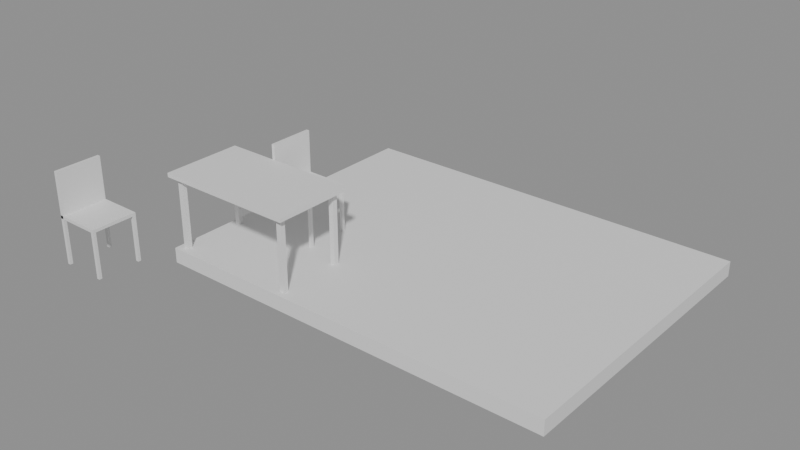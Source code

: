 # Source: e0428_after.blend  (saved by Blender 5.2.44; exported with 4.5.12 LTS)
import bpy
from mathutils import Matrix  # noqa: F401  (used for matrix-valued properties, if any)

bpy.ops.wm.read_factory_settings(use_empty=True)
scene = bpy.context.scene
scene.name = 'Scene'

# ---- materials (node trees are filled in below, after node groups)
mat_ceramica_piso = bpy.data.materials.new('Ceramica_Piso')
mat_madera = bpy.data.materials.new('Madera')
mat_metal = bpy.data.materials.new('Metal')

# ---- material node trees
mat_ceramica_piso.use_nodes = True; mat_ceramica_piso.node_tree.nodes.clear()
_N = mat_ceramica_piso.node_tree.nodes; _L = mat_ceramica_piso.node_tree.links
n0 = _N.new('ShaderNodeBsdfPrincipled'); n0.name = 'Principled BSDF'; n0.location = (-200, 100)
n0.inputs[3].default_value = 1.45
n0.inputs[10].default_value = 0.005
n1 = _N.new('ShaderNodeOutputMaterial'); n1.name = 'Material Output'; n1.location = (200, 100)
_L.new(n0.outputs[0], n1.inputs[0])
n1.is_active_output = True
mat_madera.use_nodes = True; mat_madera.node_tree.nodes.clear()
_N = mat_madera.node_tree.nodes; _L = mat_madera.node_tree.links
n0 = _N.new('ShaderNodeBsdfPrincipled'); n0.name = 'Principled BSDF'; n0.location = (-200, 100)
n0.inputs[3].default_value = 1.45
n0.inputs[10].default_value = 0.005
n1 = _N.new('ShaderNodeOutputMaterial'); n1.name = 'Material Output'; n1.location = (200, 100)
_L.new(n0.outputs[0], n1.inputs[0])
n1.is_active_output = True
mat_metal.use_nodes = True; mat_metal.node_tree.nodes.clear()
_N = mat_metal.node_tree.nodes; _L = mat_metal.node_tree.links
n0 = _N.new('ShaderNodeBsdfPrincipled'); n0.name = 'Principled BSDF'; n0.location = (-200, 100)
n0.inputs[3].default_value = 1.45
n0.inputs[10].default_value = 0.005
n1 = _N.new('ShaderNodeOutputMaterial'); n1.name = 'Material Output'; n1.location = (200, 100)
_L.new(n0.outputs[0], n1.inputs[0])
n1.is_active_output = True

# ---- meshes
me_pisopatio_mesh = bpy.data.meshes.new('PisoPatio_mesh')
me_pisopatio_mesh.from_pydata([(0.0, 0.0, 0.0), (4.0, 0.0, 0.0), (4.0, 3.0, 0.0), (0.0, 3.0, 0.0), (0.0, 0.0, 0.15), (4.0, 0.0, 0.15), (4.0, 3.0, 0.15), (0.0, 3.0, 0.15)], [], [(0, 3, 2, 1), (4, 5, 6, 7), (1, 2, 6, 5), (3, 0, 4, 7), (2, 3, 7, 6), (0, 1, 5, 4)])
me_pisopatio_mesh.materials.append(mat_ceramica_piso)
me_pisopatio_mesh.update()
me_mesaexterior_tablero_mesh = bpy.data.meshes.new('MesaExterior_Tablero_mesh')
me_mesaexterior_tablero_mesh.from_pydata([(0.0, 0.0, 0.0), (1.4, 0.0, 0.0), (1.4, 0.8, 0.0), (0.0, 0.8, 0.0), (0.0, 0.0, 0.04), (1.4, 0.0, 0.04), (1.4, 0.8, 0.04), (0.0, 0.8, 0.04)], [], [(0, 1, 2, 3), (4, 5, 6, 7), (0, 1, 5, 4), (1, 2, 6, 5), (2, 3, 7, 6), (3, 0, 4, 7)])
me_mesaexterior_tablero_mesh.materials.append(mat_madera)
me_mesaexterior_tablero_mesh.update()
me_mesaexterior_pata_mesh = bpy.data.meshes.new('MesaExterior_Pata_mesh')
me_mesaexterior_pata_mesh.from_pydata([(0.0, 0.0, 0.0), (0.05, 0.0, 0.0), (0.05, 0.05, 0.0), (0.0, 0.05, 0.0), (0.0, 0.0, 0.71), (0.05, 0.0, 0.71), (0.05, 0.05, 0.71), (0.0, 0.05, 0.71)], [], [(0, 1, 2, 3), (4, 5, 6, 7), (0, 1, 5, 4), (1, 2, 6, 5), (2, 3, 7, 6), (3, 0, 4, 7)])
me_mesaexterior_pata_mesh.materials.append(mat_metal)
me_mesaexterior_pata_mesh.update()
me_mesaexterior_pata_mesh_001 = bpy.data.meshes.new('MesaExterior_Pata_mesh.001')
me_mesaexterior_pata_mesh_001.from_pydata([(0.0, 0.0, 0.0), (0.05, 0.0, 0.0), (0.05, 0.05, 0.0), (0.0, 0.05, 0.0), (0.0, 0.0, 0.71), (0.05, 0.0, 0.71), (0.05, 0.05, 0.71), (0.0, 0.05, 0.71)], [], [(0, 1, 2, 3), (4, 5, 6, 7), (0, 1, 5, 4), (1, 2, 6, 5), (2, 3, 7, 6), (3, 0, 4, 7)])
me_mesaexterior_pata_mesh_001.materials.append(mat_metal)
me_mesaexterior_pata_mesh_001.update()
me_mesaexterior_pata_mesh_002 = bpy.data.meshes.new('MesaExterior_Pata_mesh.002')
me_mesaexterior_pata_mesh_002.from_pydata([(0.0, 0.0, 0.0), (0.05, 0.0, 0.0), (0.05, 0.05, 0.0), (0.0, 0.05, 0.0), (0.0, 0.0, 0.71), (0.05, 0.0, 0.71), (0.05, 0.05, 0.71), (0.0, 0.05, 0.71)], [], [(0, 1, 2, 3), (4, 5, 6, 7), (0, 1, 5, 4), (1, 2, 6, 5), (2, 3, 7, 6), (3, 0, 4, 7)])
me_mesaexterior_pata_mesh_002.materials.append(mat_metal)
me_mesaexterior_pata_mesh_002.update()
me_mesaexterior_pata_mesh_003 = bpy.data.meshes.new('MesaExterior_Pata_mesh.003')
me_mesaexterior_pata_mesh_003.from_pydata([(0.0, 0.0, 0.0), (0.05, 0.0, 0.0), (0.05, 0.05, 0.0), (0.0, 0.05, 0.0), (0.0, 0.0, 0.71), (0.05, 0.0, 0.71), (0.05, 0.05, 0.71), (0.0, 0.05, 0.71)], [], [(0, 1, 2, 3), (4, 5, 6, 7), (0, 1, 5, 4), (1, 2, 6, 5), (2, 3, 7, 6), (3, 0, 4, 7)])
me_mesaexterior_pata_mesh_003.materials.append(mat_metal)
me_mesaexterior_pata_mesh_003.update()
me_silla1_pata_mesh = bpy.data.meshes.new('Silla1_Pata_mesh')
me_silla1_pata_mesh.from_pydata([(0.0, 0.0, 0.0), (0.03, 0.0, 0.0), (0.03, 0.03, 0.0), (0.0, 0.03, 0.0), (0.0, 0.0, 0.45), (0.03, 0.0, 0.45), (0.03, 0.03, 0.45), (0.0, 0.03, 0.45)], [], [(0, 1, 2, 3), (4, 5, 6, 7), (0, 1, 5, 4), (1, 2, 6, 5), (2, 3, 7, 6), (3, 0, 4, 7)])
me_silla1_pata_mesh.materials.append(mat_madera)
me_silla1_pata_mesh.update()
me_silla1_pata_mesh_001 = bpy.data.meshes.new('Silla1_Pata_mesh.001')
me_silla1_pata_mesh_001.from_pydata([(0.0, 0.0, 0.0), (0.03, 0.0, 0.0), (0.03, 0.03, 0.0), (0.0, 0.03, 0.0), (0.0, 0.0, 0.45), (0.03, 0.0, 0.45), (0.03, 0.03, 0.45), (0.0, 0.03, 0.45)], [], [(0, 1, 2, 3), (4, 5, 6, 7), (0, 1, 5, 4), (1, 2, 6, 5), (2, 3, 7, 6), (3, 0, 4, 7)])
me_silla1_pata_mesh_001.materials.append(mat_madera)
me_silla1_pata_mesh_001.update()
me_silla1_pata_mesh_002 = bpy.data.meshes.new('Silla1_Pata_mesh.002')
me_silla1_pata_mesh_002.from_pydata([(0.0, 0.0, 0.0), (0.03, 0.0, 0.0), (0.03, 0.03, 0.0), (0.0, 0.03, 0.0), (0.0, 0.0, 0.45), (0.03, 0.0, 0.45), (0.03, 0.03, 0.45), (0.0, 0.03, 0.45)], [], [(0, 1, 2, 3), (4, 5, 6, 7), (0, 1, 5, 4), (1, 2, 6, 5), (2, 3, 7, 6), (3, 0, 4, 7)])
me_silla1_pata_mesh_002.materials.append(mat_madera)
me_silla1_pata_mesh_002.update()
me_silla1_pata_mesh_003 = bpy.data.meshes.new('Silla1_Pata_mesh.003')
me_silla1_pata_mesh_003.from_pydata([(0.0, 0.0, 0.0), (0.03, 0.0, 0.0), (0.03, 0.03, 0.0), (0.0, 0.03, 0.0), (0.0, 0.0, 0.45), (0.03, 0.0, 0.45), (0.03, 0.03, 0.45), (0.0, 0.03, 0.45)], [], [(0, 1, 2, 3), (4, 5, 6, 7), (0, 1, 5, 4), (1, 2, 6, 5), (2, 3, 7, 6), (3, 0, 4, 7)])
me_silla1_pata_mesh_003.materials.append(mat_madera)
me_silla1_pata_mesh_003.update()
me_silla1_asiento_mesh = bpy.data.meshes.new('Silla1_Asiento_mesh')
me_silla1_asiento_mesh.from_pydata([(0.0, 0.0, 0.0), (0.45, 0.0, 0.0), (0.45, 0.45, 0.0), (0.0, 0.45, 0.0), (0.0, 0.0, 0.03), (0.45, 0.0, 0.03), (0.45, 0.45, 0.03), (0.0, 0.45, 0.03)], [], [(0, 1, 2, 3), (4, 5, 6, 7), (0, 1, 5, 4), (1, 2, 6, 5), (2, 3, 7, 6), (3, 0, 4, 7)])
me_silla1_asiento_mesh.materials.append(mat_madera)
me_silla1_asiento_mesh.update()
me_silla1_respaldo_mesh = bpy.data.meshes.new('Silla1_Respaldo_mesh')
me_silla1_respaldo_mesh.from_pydata([(0.0, 0.0, 0.0), (0.03, 0.0, 0.0), (0.03, 0.45, 0.0), (0.0, 0.45, 0.0), (0.0, 0.0, 0.45), (0.03, 0.0, 0.45), (0.03, 0.45, 0.45), (0.0, 0.45, 0.45)], [], [(0, 1, 2, 3), (4, 5, 6, 7), (0, 1, 5, 4), (1, 2, 6, 5), (2, 3, 7, 6), (3, 0, 4, 7)])
me_silla1_respaldo_mesh.materials.append(mat_madera)
me_silla1_respaldo_mesh.update()
me_silla2_pata_mesh = bpy.data.meshes.new('Silla2_Pata_mesh')
me_silla2_pata_mesh.from_pydata([(0.0, 0.0, 0.0), (0.03, 0.0, 0.0), (0.03, 0.03, 0.0), (0.0, 0.03, 0.0), (0.0, 0.0, 0.45), (0.03, 0.0, 0.45), (0.03, 0.03, 0.45), (0.0, 0.03, 0.45)], [], [(0, 1, 2, 3), (4, 5, 6, 7), (0, 1, 5, 4), (1, 2, 6, 5), (2, 3, 7, 6), (3, 0, 4, 7)])
me_silla2_pata_mesh.materials.append(mat_madera)
me_silla2_pata_mesh.update()
me_silla2_pata_mesh_001 = bpy.data.meshes.new('Silla2_Pata_mesh.001')
me_silla2_pata_mesh_001.from_pydata([(0.0, 0.0, 0.0), (0.03, 0.0, 0.0), (0.03, 0.03, 0.0), (0.0, 0.03, 0.0), (0.0, 0.0, 0.45), (0.03, 0.0, 0.45), (0.03, 0.03, 0.45), (0.0, 0.03, 0.45)], [], [(0, 1, 2, 3), (4, 5, 6, 7), (0, 1, 5, 4), (1, 2, 6, 5), (2, 3, 7, 6), (3, 0, 4, 7)])
me_silla2_pata_mesh_001.materials.append(mat_madera)
me_silla2_pata_mesh_001.update()
me_silla2_pata_mesh_002 = bpy.data.meshes.new('Silla2_Pata_mesh.002')
me_silla2_pata_mesh_002.from_pydata([(0.0, 0.0, 0.0), (0.03, 0.0, 0.0), (0.03, 0.03, 0.0), (0.0, 0.03, 0.0), (0.0, 0.0, 0.45), (0.03, 0.0, 0.45), (0.03, 0.03, 0.45), (0.0, 0.03, 0.45)], [], [(0, 1, 2, 3), (4, 5, 6, 7), (0, 1, 5, 4), (1, 2, 6, 5), (2, 3, 7, 6), (3, 0, 4, 7)])
me_silla2_pata_mesh_002.materials.append(mat_madera)
me_silla2_pata_mesh_002.update()
me_silla2_pata_mesh_003 = bpy.data.meshes.new('Silla2_Pata_mesh.003')
me_silla2_pata_mesh_003.from_pydata([(0.0, 0.0, 0.0), (0.03, 0.0, 0.0), (0.03, 0.03, 0.0), (0.0, 0.03, 0.0), (0.0, 0.0, 0.45), (0.03, 0.0, 0.45), (0.03, 0.03, 0.45), (0.0, 0.03, 0.45)], [], [(0, 1, 2, 3), (4, 5, 6, 7), (0, 1, 5, 4), (1, 2, 6, 5), (2, 3, 7, 6), (3, 0, 4, 7)])
me_silla2_pata_mesh_003.materials.append(mat_madera)
me_silla2_pata_mesh_003.update()
me_silla2_asiento_mesh = bpy.data.meshes.new('Silla2_Asiento_mesh')
me_silla2_asiento_mesh.from_pydata([(0.0, 0.0, 0.0), (0.45, 0.0, 0.0), (0.45, 0.45, 0.0), (0.0, 0.45, 0.0), (0.0, 0.0, 0.03), (0.45, 0.0, 0.03), (0.45, 0.45, 0.03), (0.0, 0.45, 0.03)], [], [(0, 1, 2, 3), (4, 5, 6, 7), (0, 1, 5, 4), (1, 2, 6, 5), (2, 3, 7, 6), (3, 0, 4, 7)])
me_silla2_asiento_mesh.materials.append(mat_madera)
me_silla2_asiento_mesh.update()
me_silla2_respaldo_mesh = bpy.data.meshes.new('Silla2_Respaldo_mesh')
me_silla2_respaldo_mesh.from_pydata([(0.0, 0.0, 0.0), (0.03, 0.0, 0.0), (0.03, 0.45, 0.0), (0.0, 0.45, 0.0), (0.0, 0.0, 0.45), (0.03, 0.0, 0.45), (0.03, 0.45, 0.45), (0.0, 0.45, 0.45)], [], [(0, 1, 2, 3), (4, 5, 6, 7), (0, 1, 5, 4), (1, 2, 6, 5), (2, 3, 7, 6), (3, 0, 4, 7)])
me_silla2_respaldo_mesh.materials.append(mat_madera)
me_silla2_respaldo_mesh.update()

# ---- objects
ob_pisopatio_solido = bpy.data.objects.new('PisoPatio_Solido', me_pisopatio_mesh)
ob_pisopatio = bpy.data.objects.new('PisoPatio', None)
ob_mesaexterior = bpy.data.objects.new('MesaExterior', None)
ob_mesaexterior_tablero = bpy.data.objects.new('MesaExterior_Tablero', me_mesaexterior_tablero_mesh)
ob_mesaexterior_pata = bpy.data.objects.new('MesaExterior_Pata', me_mesaexterior_pata_mesh)
ob_mesaexterior_pata_001 = bpy.data.objects.new('MesaExterior_Pata.001', me_mesaexterior_pata_mesh_001)
ob_mesaexterior_pata_002 = bpy.data.objects.new('MesaExterior_Pata.002', me_mesaexterior_pata_mesh_002)
ob_mesaexterior_pata_003 = bpy.data.objects.new('MesaExterior_Pata.003', me_mesaexterior_pata_mesh_003)
ob_silla1 = bpy.data.objects.new('Silla1', None)
ob_silla1_pata = bpy.data.objects.new('Silla1_Pata', me_silla1_pata_mesh)
ob_silla1_pata_001 = bpy.data.objects.new('Silla1_Pata.001', me_silla1_pata_mesh_001)
ob_silla1_pata_002 = bpy.data.objects.new('Silla1_Pata.002', me_silla1_pata_mesh_002)
ob_silla1_pata_003 = bpy.data.objects.new('Silla1_Pata.003', me_silla1_pata_mesh_003)
ob_silla1_asiento = bpy.data.objects.new('Silla1_Asiento', me_silla1_asiento_mesh)
ob_silla1_respaldo = bpy.data.objects.new('Silla1_Respaldo', me_silla1_respaldo_mesh)
ob_silla2 = bpy.data.objects.new('Silla2', None)
ob_silla2_pata = bpy.data.objects.new('Silla2_Pata', me_silla2_pata_mesh)
ob_silla2_pata_001 = bpy.data.objects.new('Silla2_Pata.001', me_silla2_pata_mesh_001)
ob_silla2_pata_002 = bpy.data.objects.new('Silla2_Pata.002', me_silla2_pata_mesh_002)
ob_silla2_pata_003 = bpy.data.objects.new('Silla2_Pata.003', me_silla2_pata_mesh_003)
ob_silla2_asiento = bpy.data.objects.new('Silla2_Asiento', me_silla2_asiento_mesh)
ob_silla2_respaldo = bpy.data.objects.new('Silla2_Respaldo', me_silla2_respaldo_mesh)

# ---- transforms, parenting, visibility, modifiers, constraints
ob_pisopatio_solido.parent = ob_pisopatio
ob_pisopatio_solido.location = (0.0, 0.0, 0.0)
ob_pisopatio.location = (0.0, 0.0, 0.0)
ob_pisopatio.empty_display_type = 'ARROWS'
ob_mesaexterior.location = (0.0, 0.0, 0.15)
ob_mesaexterior.empty_display_type = 'ARROWS'
ob_mesaexterior_tablero.parent = ob_mesaexterior
ob_mesaexterior_tablero.location = (0.0, 0.0, 0.71)
ob_mesaexterior_pata.parent = ob_mesaexterior
ob_mesaexterior_pata.location = (0.06, 0.06, 0.0)
ob_mesaexterior_pata_001.parent = ob_mesaexterior
ob_mesaexterior_pata_001.location = (0.06, 0.69, 0.0)
ob_mesaexterior_pata_002.parent = ob_mesaexterior
ob_mesaexterior_pata_002.location = (1.29, 0.06, 0.0)
ob_mesaexterior_pata_003.parent = ob_mesaexterior
ob_mesaexterior_pata_003.location = (1.29, 0.69, 0.0)
ob_silla1.location = (-0.5, -0.8, 0.15)
ob_silla1.empty_display_type = 'ARROWS'
ob_silla1_pata.parent = ob_silla1
ob_silla1_pata.location = (0.0, 0.0, 0.0)
ob_silla1_pata_001.parent = ob_silla1
ob_silla1_pata_001.location = (0.0, 0.42, 0.0)
ob_silla1_pata_002.parent = ob_silla1
ob_silla1_pata_002.location = (0.42, 0.0, 0.0)
ob_silla1_pata_003.parent = ob_silla1
ob_silla1_pata_003.location = (0.42, 0.42, 0.0)
ob_silla1_asiento.parent = ob_silla1
ob_silla1_asiento.location = (0.0, 0.0, 0.45)
ob_silla1_respaldo.parent = ob_silla1
ob_silla1_respaldo.location = (0.0, 0.0, 0.45)
ob_silla2.location = (0.5, 0.8, 0.15)
ob_silla2.empty_display_type = 'ARROWS'
ob_silla2_pata.parent = ob_silla2
ob_silla2_pata.location = (0.0, 0.0, 0.0)
ob_silla2_pata_001.parent = ob_silla2
ob_silla2_pata_001.location = (0.0, 0.42, 0.0)
ob_silla2_pata_002.parent = ob_silla2
ob_silla2_pata_002.location = (0.42, 0.0, 0.0)
ob_silla2_pata_003.parent = ob_silla2
ob_silla2_pata_003.location = (0.42, 0.42, 0.0)
ob_silla2_asiento.parent = ob_silla2
ob_silla2_asiento.location = (0.0, 0.0, 0.45)
ob_silla2_respaldo.parent = ob_silla2
ob_silla2_respaldo.location = (0.0, 0.0, 0.45)

# ---- collection membership
scene.collection.objects.link(ob_pisopatio_solido)
scene.collection.objects.link(ob_pisopatio)
scene.collection.objects.link(ob_mesaexterior)
scene.collection.objects.link(ob_mesaexterior_tablero)
scene.collection.objects.link(ob_mesaexterior_pata)
scene.collection.objects.link(ob_mesaexterior_pata_001)
scene.collection.objects.link(ob_mesaexterior_pata_002)
scene.collection.objects.link(ob_mesaexterior_pata_003)
scene.collection.objects.link(ob_silla1)
scene.collection.objects.link(ob_silla1_pata)
scene.collection.objects.link(ob_silla1_pata_001)
scene.collection.objects.link(ob_silla1_pata_002)
scene.collection.objects.link(ob_silla1_pata_003)
scene.collection.objects.link(ob_silla1_asiento)
scene.collection.objects.link(ob_silla1_respaldo)
scene.collection.objects.link(ob_silla2)
scene.collection.objects.link(ob_silla2_pata)
scene.collection.objects.link(ob_silla2_pata_001)
scene.collection.objects.link(ob_silla2_pata_002)
scene.collection.objects.link(ob_silla2_pata_003)
scene.collection.objects.link(ob_silla2_asiento)
scene.collection.objects.link(ob_silla2_respaldo)

# ---- scene / render settings (as saved in the file)
scene.frame_start = 1; scene.frame_end = 250; scene.frame_set(1)
scene.render.engine = 'BLENDER_EEVEE_NEXT'
scene.render.bake_bias = 0.0
scene.render.bake_samples = 0
scene.render.compositor_device = 'GPU'
scene.eevee.use_volume_custom_range = False
scene.eevee.fast_gi_thickness_near = 0.1
scene.eevee.fast_gi_thickness_far = 0.0
scene.eevee.ray_tracing_options.screen_trace_thickness = 0.1
bpy.context.view_layer.update()

# ---- added for rendering (the .blend has no active camera and no usable light): camera, sun + grey world if the file has none
cam_auto = bpy.data.cameras.new('AutoCamera')
cam_auto.lens = 50.0
cam_auto.sensor_width = 36.0
cam_auto.clip_end = 1000.0
ob_auto_camera = bpy.data.objects.new('AutoCamera', cam_auto)
scene.collection.objects.link(ob_auto_camera)
ob_auto_camera.location = (7.28533, -5.54239, 4.95326)
ob_auto_camera.rotation_euler = (1.09748, -7.21219e-08, 0.694738)
scene.camera = ob_auto_camera
light_auto_sun = bpy.data.lights.new('AutoSun', 'SUN')
light_auto_sun.energy = 3.0
light_auto_sun.angle = 0.0523599
ob_auto_sun = bpy.data.objects.new('AutoSun', light_auto_sun)
scene.collection.objects.link(ob_auto_sun)
ob_auto_sun.rotation_euler = (0.872665, 0.174533, 0.523599)
if scene.world is None:
    world_auto = bpy.data.worlds.new('AutoWorld')
    world_auto.color = (0.3, 0.3, 0.3)
    scene.world = world_auto
bpy.context.view_layer.update()

